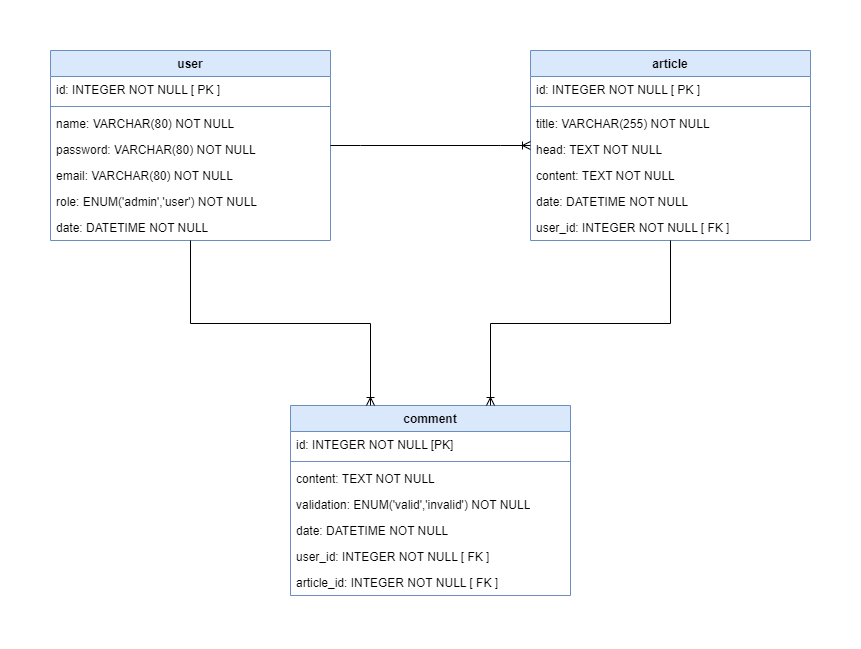

The diagram above was exported from draw.io. Its source (the exported page's mxGraphModel, read from the mxfile embedded in the PNG):
<mxGraphModel dx="1418" dy="820" grid="0" gridSize="10" guides="1" tooltips="1" connect="1" arrows="1" fold="1" page="1" pageScale="1" pageWidth="827" pageHeight="1169" math="0" shadow="0">
  <root>
    <mxCell id="0" />
    <mxCell id="1" parent="0" />
    <mxCell id="Ya1KP0z4wCNdySwPLjnO-2" value="user" style="swimlane;fontStyle=1;align=center;verticalAlign=top;childLayout=stackLayout;horizontal=1;startSize=26;horizontalStack=0;resizeParent=1;resizeParentMax=0;resizeLast=0;collapsible=1;marginBottom=0;whiteSpace=wrap;html=1;fillColor=#dae8fc;strokeColor=#6c8ebf;" parent="1" vertex="1">
      <mxGeometry x="40" y="40" width="280" height="190" as="geometry" />
    </mxCell>
    <mxCell id="Ya1KP0z4wCNdySwPLjnO-3" value="id: INTEGER NOT NULL [ PK ]" style="text;strokeColor=none;fillColor=none;align=left;verticalAlign=top;spacingLeft=4;spacingRight=4;overflow=hidden;rotatable=0;points=[[0,0.5],[1,0.5]];portConstraint=eastwest;whiteSpace=wrap;html=1;" parent="Ya1KP0z4wCNdySwPLjnO-2" vertex="1">
      <mxGeometry y="26" width="280" height="26" as="geometry" />
    </mxCell>
    <mxCell id="Ya1KP0z4wCNdySwPLjnO-4" value="" style="line;strokeWidth=1;fillColor=none;align=left;verticalAlign=middle;spacingTop=-1;spacingLeft=3;spacingRight=3;rotatable=0;labelPosition=right;points=[];portConstraint=eastwest;strokeColor=inherit;" parent="Ya1KP0z4wCNdySwPLjnO-2" vertex="1">
      <mxGeometry y="52" width="280" height="8" as="geometry" />
    </mxCell>
    <mxCell id="Ya1KP0z4wCNdySwPLjnO-5" value="name: VARCHAR(80) NOT NULL" style="text;strokeColor=none;fillColor=none;align=left;verticalAlign=top;spacingLeft=4;spacingRight=4;overflow=hidden;rotatable=0;points=[[0,0.5],[1,0.5]];portConstraint=eastwest;whiteSpace=wrap;html=1;" parent="Ya1KP0z4wCNdySwPLjnO-2" vertex="1">
      <mxGeometry y="60" width="280" height="26" as="geometry" />
    </mxCell>
    <mxCell id="Ya1KP0z4wCNdySwPLjnO-6" value="password: VARCHAR(80) NOT NULL" style="text;strokeColor=none;fillColor=none;align=left;verticalAlign=top;spacingLeft=4;spacingRight=4;overflow=hidden;rotatable=0;points=[[0,0.5],[1,0.5]];portConstraint=eastwest;whiteSpace=wrap;html=1;" parent="Ya1KP0z4wCNdySwPLjnO-2" vertex="1">
      <mxGeometry y="86" width="280" height="26" as="geometry" />
    </mxCell>
    <mxCell id="Ya1KP0z4wCNdySwPLjnO-7" value="email: VARCHAR(80) NOT NULL&amp;nbsp;" style="text;strokeColor=none;fillColor=none;align=left;verticalAlign=top;spacingLeft=4;spacingRight=4;overflow=hidden;rotatable=0;points=[[0,0.5],[1,0.5]];portConstraint=eastwest;whiteSpace=wrap;html=1;" parent="Ya1KP0z4wCNdySwPLjnO-2" vertex="1">
      <mxGeometry y="112" width="280" height="26" as="geometry" />
    </mxCell>
    <mxCell id="Ya1KP0z4wCNdySwPLjnO-9" value="role: ENUM('admin','user') NOT NULL" style="text;strokeColor=none;fillColor=none;align=left;verticalAlign=top;spacingLeft=4;spacingRight=4;overflow=hidden;rotatable=0;points=[[0,0.5],[1,0.5]];portConstraint=eastwest;whiteSpace=wrap;html=1;" parent="Ya1KP0z4wCNdySwPLjnO-2" vertex="1">
      <mxGeometry y="138" width="280" height="26" as="geometry" />
    </mxCell>
    <mxCell id="Ya1KP0z4wCNdySwPLjnO-8" value="date: DATETIME NOT NULL" style="text;strokeColor=none;fillColor=none;align=left;verticalAlign=top;spacingLeft=4;spacingRight=4;overflow=hidden;rotatable=0;points=[[0,0.5],[1,0.5]];portConstraint=eastwest;whiteSpace=wrap;html=1;" parent="Ya1KP0z4wCNdySwPLjnO-2" vertex="1">
      <mxGeometry y="164" width="280" height="26" as="geometry" />
    </mxCell>
    <mxCell id="Ya1KP0z4wCNdySwPLjnO-10" value="article" style="swimlane;fontStyle=1;align=center;verticalAlign=top;childLayout=stackLayout;horizontal=1;startSize=26;horizontalStack=0;resizeParent=1;resizeParentMax=0;resizeLast=0;collapsible=1;marginBottom=0;whiteSpace=wrap;html=1;fillColor=#dae8fc;strokeColor=#6c8ebf;" parent="1" vertex="1">
      <mxGeometry x="520" y="40" width="280" height="190" as="geometry" />
    </mxCell>
    <mxCell id="Ya1KP0z4wCNdySwPLjnO-11" value="id: INTEGER NOT NULL [ PK ]" style="text;strokeColor=none;fillColor=none;align=left;verticalAlign=top;spacingLeft=4;spacingRight=4;overflow=hidden;rotatable=0;points=[[0,0.5],[1,0.5]];portConstraint=eastwest;whiteSpace=wrap;html=1;" parent="Ya1KP0z4wCNdySwPLjnO-10" vertex="1">
      <mxGeometry y="26" width="280" height="26" as="geometry" />
    </mxCell>
    <mxCell id="Ya1KP0z4wCNdySwPLjnO-12" value="" style="line;strokeWidth=1;fillColor=none;align=left;verticalAlign=middle;spacingTop=-1;spacingLeft=3;spacingRight=3;rotatable=0;labelPosition=right;points=[];portConstraint=eastwest;strokeColor=inherit;" parent="Ya1KP0z4wCNdySwPLjnO-10" vertex="1">
      <mxGeometry y="52" width="280" height="8" as="geometry" />
    </mxCell>
    <mxCell id="Ya1KP0z4wCNdySwPLjnO-13" value="title: VARCHAR(255) NOT NULL" style="text;strokeColor=none;fillColor=none;align=left;verticalAlign=top;spacingLeft=4;spacingRight=4;overflow=hidden;rotatable=0;points=[[0,0.5],[1,0.5]];portConstraint=eastwest;whiteSpace=wrap;html=1;" parent="Ya1KP0z4wCNdySwPLjnO-10" vertex="1">
      <mxGeometry y="60" width="280" height="26" as="geometry" />
    </mxCell>
    <mxCell id="Ya1KP0z4wCNdySwPLjnO-14" value="head: TEXT NOT NULL" style="text;strokeColor=none;fillColor=none;align=left;verticalAlign=top;spacingLeft=4;spacingRight=4;overflow=hidden;rotatable=0;points=[[0,0.5],[1,0.5]];portConstraint=eastwest;whiteSpace=wrap;html=1;" parent="Ya1KP0z4wCNdySwPLjnO-10" vertex="1">
      <mxGeometry y="86" width="280" height="26" as="geometry" />
    </mxCell>
    <mxCell id="Ya1KP0z4wCNdySwPLjnO-15" value="content: TEXT NOT NULL&amp;nbsp;" style="text;strokeColor=none;fillColor=none;align=left;verticalAlign=top;spacingLeft=4;spacingRight=4;overflow=hidden;rotatable=0;points=[[0,0.5],[1,0.5]];portConstraint=eastwest;whiteSpace=wrap;html=1;" parent="Ya1KP0z4wCNdySwPLjnO-10" vertex="1">
      <mxGeometry y="112" width="280" height="26" as="geometry" />
    </mxCell>
    <mxCell id="Ya1KP0z4wCNdySwPLjnO-26" value="date: DATETIME NOT NULL" style="text;strokeColor=none;fillColor=none;align=left;verticalAlign=top;spacingLeft=4;spacingRight=4;overflow=hidden;rotatable=0;points=[[0,0.5],[1,0.5]];portConstraint=eastwest;whiteSpace=wrap;html=1;" parent="Ya1KP0z4wCNdySwPLjnO-10" vertex="1">
      <mxGeometry y="138" width="280" height="26" as="geometry" />
    </mxCell>
    <mxCell id="Ya1KP0z4wCNdySwPLjnO-27" value="user_id: INTEGER NOT NULL [ FK ]" style="text;strokeColor=none;fillColor=none;align=left;verticalAlign=top;spacingLeft=4;spacingRight=4;overflow=hidden;rotatable=0;points=[[0,0.5],[1,0.5]];portConstraint=eastwest;whiteSpace=wrap;html=1;" parent="Ya1KP0z4wCNdySwPLjnO-10" vertex="1">
      <mxGeometry y="164" width="280" height="26" as="geometry" />
    </mxCell>
    <mxCell id="Ya1KP0z4wCNdySwPLjnO-18" value="comment" style="swimlane;fontStyle=1;align=center;verticalAlign=top;childLayout=stackLayout;horizontal=1;startSize=26;horizontalStack=0;resizeParent=1;resizeParentMax=0;resizeLast=0;collapsible=1;marginBottom=0;whiteSpace=wrap;html=1;fillColor=#dae8fc;strokeColor=#6c8ebf;" parent="1" vertex="1">
      <mxGeometry x="280" y="395" width="280" height="190" as="geometry" />
    </mxCell>
    <mxCell id="Ya1KP0z4wCNdySwPLjnO-19" value="id: INTEGER NOT NULL [PK]" style="text;strokeColor=none;fillColor=none;align=left;verticalAlign=top;spacingLeft=4;spacingRight=4;overflow=hidden;rotatable=0;points=[[0,0.5],[1,0.5]];portConstraint=eastwest;whiteSpace=wrap;html=1;" parent="Ya1KP0z4wCNdySwPLjnO-18" vertex="1">
      <mxGeometry y="26" width="280" height="26" as="geometry" />
    </mxCell>
    <mxCell id="Ya1KP0z4wCNdySwPLjnO-20" value="" style="line;strokeWidth=1;fillColor=none;align=left;verticalAlign=middle;spacingTop=-1;spacingLeft=3;spacingRight=3;rotatable=0;labelPosition=right;points=[];portConstraint=eastwest;strokeColor=inherit;" parent="Ya1KP0z4wCNdySwPLjnO-18" vertex="1">
      <mxGeometry y="52" width="280" height="8" as="geometry" />
    </mxCell>
    <mxCell id="Ya1KP0z4wCNdySwPLjnO-28" value="content: TEXT NOT NULL&amp;nbsp;" style="text;strokeColor=none;fillColor=none;align=left;verticalAlign=top;spacingLeft=4;spacingRight=4;overflow=hidden;rotatable=0;points=[[0,0.5],[1,0.5]];portConstraint=eastwest;whiteSpace=wrap;html=1;" parent="Ya1KP0z4wCNdySwPLjnO-18" vertex="1">
      <mxGeometry y="60" width="280" height="26" as="geometry" />
    </mxCell>
    <mxCell id="Ya1KP0z4wCNdySwPLjnO-29" value="validation: ENUM('valid','invalid') NOT NULL" style="text;strokeColor=none;fillColor=none;align=left;verticalAlign=top;spacingLeft=4;spacingRight=4;overflow=hidden;rotatable=0;points=[[0,0.5],[1,0.5]];portConstraint=eastwest;whiteSpace=wrap;html=1;" parent="Ya1KP0z4wCNdySwPLjnO-18" vertex="1">
      <mxGeometry y="86" width="280" height="26" as="geometry" />
    </mxCell>
    <mxCell id="Ya1KP0z4wCNdySwPLjnO-25" value="date: DATETIME NOT NULL" style="text;strokeColor=none;fillColor=none;align=left;verticalAlign=top;spacingLeft=4;spacingRight=4;overflow=hidden;rotatable=0;points=[[0,0.5],[1,0.5]];portConstraint=eastwest;whiteSpace=wrap;html=1;" parent="Ya1KP0z4wCNdySwPLjnO-18" vertex="1">
      <mxGeometry y="112" width="280" height="26" as="geometry" />
    </mxCell>
    <mxCell id="Ya1KP0z4wCNdySwPLjnO-30" value="user_id: INTEGER NOT NULL [ FK ]" style="text;strokeColor=none;fillColor=none;align=left;verticalAlign=top;spacingLeft=4;spacingRight=4;overflow=hidden;rotatable=0;points=[[0,0.5],[1,0.5]];portConstraint=eastwest;whiteSpace=wrap;html=1;" parent="Ya1KP0z4wCNdySwPLjnO-18" vertex="1">
      <mxGeometry y="138" width="280" height="26" as="geometry" />
    </mxCell>
    <mxCell id="Ya1KP0z4wCNdySwPLjnO-31" value="article_id: INTEGER NOT NULL [ FK ]" style="text;strokeColor=none;fillColor=none;align=left;verticalAlign=top;spacingLeft=4;spacingRight=4;overflow=hidden;rotatable=0;points=[[0,0.5],[1,0.5]];portConstraint=eastwest;whiteSpace=wrap;html=1;" parent="Ya1KP0z4wCNdySwPLjnO-18" vertex="1">
      <mxGeometry y="164" width="280" height="26" as="geometry" />
    </mxCell>
    <mxCell id="Ya1KP0z4wCNdySwPLjnO-32" value="" style="edgeStyle=entityRelationEdgeStyle;fontSize=12;html=1;endArrow=ERoneToMany;rounded=0;" parent="1" source="Ya1KP0z4wCNdySwPLjnO-2" target="Ya1KP0z4wCNdySwPLjnO-10" edge="1">
      <mxGeometry width="100" height="100" relative="1" as="geometry">
        <mxPoint x="360" y="440" as="sourcePoint" />
        <mxPoint x="460" y="340" as="targetPoint" />
      </mxGeometry>
    </mxCell>
    <mxCell id="Ya1KP0z4wCNdySwPLjnO-33" value="" style="fontSize=12;html=1;endArrow=ERoneToMany;rounded=0;edgeStyle=orthogonalEdgeStyle;" parent="1" source="Ya1KP0z4wCNdySwPLjnO-10" target="Ya1KP0z4wCNdySwPLjnO-18" edge="1">
      <mxGeometry width="100" height="100" relative="1" as="geometry">
        <mxPoint x="330" y="145" as="sourcePoint" />
        <mxPoint x="530" y="145" as="targetPoint" />
        <Array as="points">
          <mxPoint x="660" y="313" />
          <mxPoint x="480" y="313" />
        </Array>
      </mxGeometry>
    </mxCell>
    <mxCell id="Ya1KP0z4wCNdySwPLjnO-35" value="" style="fontSize=12;html=1;endArrow=ERoneToMany;rounded=0;edgeStyle=orthogonalEdgeStyle;" parent="1" source="Ya1KP0z4wCNdySwPLjnO-2" target="Ya1KP0z4wCNdySwPLjnO-18" edge="1">
      <mxGeometry width="100" height="100" relative="1" as="geometry">
        <mxPoint x="330" y="145" as="sourcePoint" />
        <mxPoint x="530" y="145" as="targetPoint" />
        <Array as="points">
          <mxPoint x="180" y="313" />
          <mxPoint x="360" y="313" />
        </Array>
      </mxGeometry>
    </mxCell>
  </root>
</mxGraphModel>